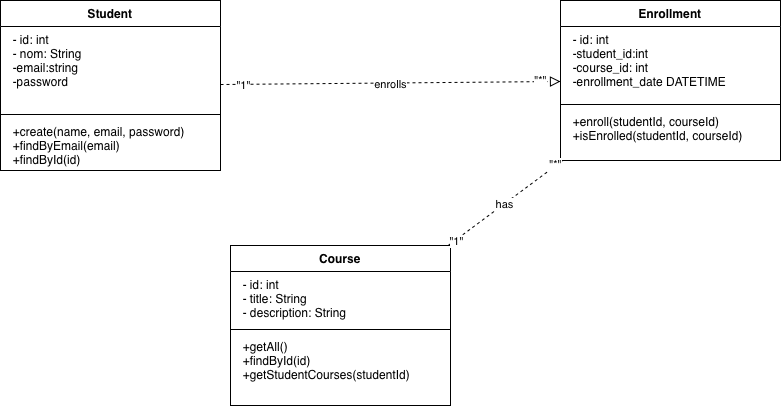

The diagram above was exported from draw.io. Its source (the exported page's mxGraphModel, read from the mxfile embedded in the PNG):
<mxGraphModel dx="1183" dy="774" grid="1" gridSize="10" guides="1" tooltips="1" connect="1" arrows="1" fold="1" page="1" pageScale="1" pageWidth="827" pageHeight="1169" background="#FFFFFF" math="0" shadow="0">
  <root>
    <mxCell id="0" />
    <mxCell id="1" parent="0" />
    <mxCell id="qHq6CtNfodY3cOrnhe6N-1" parent="1" style="swimlane;fontStyle=1;align=center;verticalAlign=top;childLayout=stackLayout;horizontal=1;startSize=26;horizontalStack=0;resizeParent=1;resizeParentMax=0;resizeLast=0;collapsible=1;marginBottom=0;whiteSpace=wrap;html=1;" value="Student" vertex="1">
      <mxGeometry height="170" width="220" x="10" y="115" as="geometry" />
    </mxCell>
    <mxCell id="qHq6CtNfodY3cOrnhe6N-2" parent="qHq6CtNfodY3cOrnhe6N-1" style="text;strokeColor=none;fillColor=none;align=left;verticalAlign=top;spacingLeft=4;spacingRight=4;overflow=hidden;rotatable=0;points=[[0,0.5],[1,0.5]];portConstraint=eastwest;whiteSpace=wrap;html=1;" value="&lt;div&gt;&amp;nbsp; - id: int&lt;/div&gt;&lt;div&gt;&amp;nbsp; - nom: String&lt;/div&gt;&lt;div&gt;&amp;nbsp; -email:string&amp;nbsp;&lt;br&gt;&lt;/div&gt;&lt;div&gt;&amp;nbsp; -password&lt;/div&gt;" vertex="1">
      <mxGeometry height="84" width="220" y="26" as="geometry" />
    </mxCell>
    <mxCell id="qHq6CtNfodY3cOrnhe6N-3" parent="qHq6CtNfodY3cOrnhe6N-1" style="line;strokeWidth=1;fillColor=none;align=left;verticalAlign=middle;spacingTop=-1;spacingLeft=3;spacingRight=3;rotatable=0;labelPosition=right;points=[];portConstraint=eastwest;strokeColor=inherit;" value="" vertex="1">
      <mxGeometry height="8" width="220" y="110" as="geometry" />
    </mxCell>
    <mxCell id="qHq6CtNfodY3cOrnhe6N-4" parent="qHq6CtNfodY3cOrnhe6N-1" style="text;strokeColor=none;fillColor=none;align=left;verticalAlign=top;spacingLeft=4;spacingRight=4;overflow=hidden;rotatable=0;points=[[0,0.5],[1,0.5]];portConstraint=eastwest;whiteSpace=wrap;html=1;" value="&lt;div&gt;&amp;nbsp; +create(name, email, password)&lt;/div&gt;&lt;div&gt;&amp;nbsp; +findByEmail(email)&lt;/div&gt;&lt;div&gt;&amp;nbsp; +findById(id)&lt;/div&gt;" vertex="1">
      <mxGeometry height="52" width="220" y="118" as="geometry" />
    </mxCell>
    <mxCell id="qHq6CtNfodY3cOrnhe6N-5" parent="1" style="swimlane;fontStyle=1;align=center;verticalAlign=top;childLayout=stackLayout;horizontal=1;startSize=26;horizontalStack=0;resizeParent=1;resizeParentMax=0;resizeLast=0;collapsible=1;marginBottom=0;whiteSpace=wrap;html=1;" value="Course" vertex="1">
      <mxGeometry height="160" width="220" x="240" y="360" as="geometry" />
    </mxCell>
    <mxCell id="qHq6CtNfodY3cOrnhe6N-6" parent="qHq6CtNfodY3cOrnhe6N-5" style="text;strokeColor=none;fillColor=none;align=left;verticalAlign=top;spacingLeft=4;spacingRight=4;overflow=hidden;rotatable=0;points=[[0,0.5],[1,0.5]];portConstraint=eastwest;whiteSpace=wrap;html=1;" value="&lt;div&gt;&amp;nbsp; - id: int&lt;/div&gt;&lt;div&gt;&amp;nbsp; - title: String&lt;/div&gt;&lt;div&gt;&amp;nbsp; - description: String&amp;nbsp;&lt;/div&gt;" vertex="1">
      <mxGeometry height="54" width="220" y="26" as="geometry" />
    </mxCell>
    <mxCell id="qHq6CtNfodY3cOrnhe6N-7" parent="qHq6CtNfodY3cOrnhe6N-5" style="line;strokeWidth=1;fillColor=none;align=left;verticalAlign=middle;spacingTop=-1;spacingLeft=3;spacingRight=3;rotatable=0;labelPosition=right;points=[];portConstraint=eastwest;strokeColor=inherit;" value="" vertex="1">
      <mxGeometry height="8" width="220" y="80" as="geometry" />
    </mxCell>
    <mxCell id="qHq6CtNfodY3cOrnhe6N-8" parent="qHq6CtNfodY3cOrnhe6N-5" style="text;strokeColor=none;fillColor=none;align=left;verticalAlign=top;spacingLeft=4;spacingRight=4;overflow=hidden;rotatable=0;points=[[0,0.5],[1,0.5]];portConstraint=eastwest;whiteSpace=wrap;html=1;" value="&lt;div&gt;&amp;nbsp; +getAll()&lt;/div&gt;&lt;div&gt;&amp;nbsp; +findById(id)&lt;/div&gt;&lt;div&gt;&amp;nbsp; +getStudentCourses(studentId)&lt;br&gt;&lt;/div&gt;" vertex="1">
      <mxGeometry height="72" width="220" y="88" as="geometry" />
    </mxCell>
    <mxCell id="NeqEUr1yDqSsvaoVAlll-1" parent="1" style="swimlane;fontStyle=1;align=center;verticalAlign=top;childLayout=stackLayout;horizontal=1;startSize=26;horizontalStack=0;resizeParent=1;resizeParentMax=0;resizeLast=0;collapsible=1;marginBottom=0;whiteSpace=wrap;html=1;" value="Enrollment" vertex="1">
      <mxGeometry height="160" width="220" x="570" y="115" as="geometry" />
    </mxCell>
    <mxCell id="NeqEUr1yDqSsvaoVAlll-2" parent="NeqEUr1yDqSsvaoVAlll-1" style="text;strokeColor=none;fillColor=none;align=left;verticalAlign=top;spacingLeft=4;spacingRight=4;overflow=hidden;rotatable=0;points=[[0,0.5],[1,0.5]];portConstraint=eastwest;whiteSpace=wrap;html=1;" value="&lt;div&gt;&amp;nbsp; - id: int&lt;/div&gt;&lt;div&gt;&amp;nbsp; -student_id:int&lt;/div&gt;&lt;div&gt;&amp;nbsp; -course_id: int&lt;/div&gt;&lt;div&gt;&amp;nbsp; -enrollment_date DATETIME&amp;nbsp;&lt;/div&gt;" vertex="1">
      <mxGeometry height="74" width="220" y="26" as="geometry" />
    </mxCell>
    <mxCell id="NeqEUr1yDqSsvaoVAlll-3" parent="NeqEUr1yDqSsvaoVAlll-1" style="line;strokeWidth=1;fillColor=none;align=left;verticalAlign=middle;spacingTop=-1;spacingLeft=3;spacingRight=3;rotatable=0;labelPosition=right;points=[];portConstraint=eastwest;strokeColor=inherit;" value="" vertex="1">
      <mxGeometry height="8" width="220" y="100" as="geometry" />
    </mxCell>
    <mxCell id="NeqEUr1yDqSsvaoVAlll-4" parent="NeqEUr1yDqSsvaoVAlll-1" style="text;strokeColor=none;fillColor=none;align=left;verticalAlign=top;spacingLeft=4;spacingRight=4;overflow=hidden;rotatable=0;points=[[0,0.5],[1,0.5]];portConstraint=eastwest;whiteSpace=wrap;html=1;" value="&lt;div&gt;&amp;nbsp; +enroll(studentId, courseId)&lt;/div&gt;&lt;div&gt;&amp;nbsp; +isEnrolled(studentId, courseId)&lt;/div&gt;" vertex="1">
      <mxGeometry height="52" width="220" y="108" as="geometry" />
    </mxCell>
    <mxCell id="QJI5k7ips4047Ynh675i-2" edge="1" parent="1" source="qHq6CtNfodY3cOrnhe6N-1" style="endArrow=block;startArrow=none;endFill=0;startFill=0;endSize=8;html=1;verticalAlign=bottom;dashed=1;labelBackgroundColor=none;rounded=0;" target="NeqEUr1yDqSsvaoVAlll-1" value="">
      <mxGeometry relative="1" width="160" as="geometry">
        <mxPoint x="390" y="380" as="sourcePoint" />
        <mxPoint x="550" y="380" as="targetPoint" />
      </mxGeometry>
    </mxCell>
    <mxCell id="QJI5k7ips4047Ynh675i-3" connectable="0" parent="QJI5k7ips4047Ynh675i-2" style="edgeLabel;html=1;align=center;verticalAlign=middle;resizable=0;points=[];" value="&quot;1&quot;" vertex="1">
      <mxGeometry relative="1" x="-0.8707" y="-1" as="geometry">
        <mxPoint as="offset" />
      </mxGeometry>
    </mxCell>
    <mxCell id="QJI5k7ips4047Ynh675i-4" connectable="0" parent="QJI5k7ips4047Ynh675i-2" style="edgeLabel;html=1;align=center;verticalAlign=middle;resizable=0;points=[];" value="&quot;*&quot;" vertex="1">
      <mxGeometry relative="1" x="0.8825" y="2" as="geometry">
        <mxPoint as="offset" />
      </mxGeometry>
    </mxCell>
    <mxCell id="QJI5k7ips4047Ynh675i-5" connectable="0" parent="QJI5k7ips4047Ynh675i-2" style="edgeLabel;html=1;align=center;verticalAlign=middle;resizable=0;points=[];" value="enrolls" vertex="1">
      <mxGeometry relative="1" x="-0.006" y="-1" as="geometry">
        <mxPoint as="offset" />
      </mxGeometry>
    </mxCell>
    <mxCell id="QJI5k7ips4047Ynh675i-6" edge="1" parent="1" source="qHq6CtNfodY3cOrnhe6N-5" style="endArrow=block;startArrow=none;endFill=0;startFill=0;endSize=8;html=1;verticalAlign=bottom;dashed=1;labelBackgroundColor=none;rounded=0;" target="NeqEUr1yDqSsvaoVAlll-1" value="">
      <mxGeometry relative="1" width="160" as="geometry">
        <mxPoint x="240" y="209" as="sourcePoint" />
        <mxPoint x="580" y="206" as="targetPoint" />
      </mxGeometry>
    </mxCell>
    <mxCell id="QJI5k7ips4047Ynh675i-7" connectable="0" parent="QJI5k7ips4047Ynh675i-6" style="edgeLabel;html=1;align=center;verticalAlign=middle;resizable=0;points=[];" value="&quot;1&quot;" vertex="1">
      <mxGeometry relative="1" x="-0.8707" y="-1" as="geometry">
        <mxPoint as="offset" />
      </mxGeometry>
    </mxCell>
    <mxCell id="QJI5k7ips4047Ynh675i-8" connectable="0" parent="QJI5k7ips4047Ynh675i-6" style="edgeLabel;html=1;align=center;verticalAlign=middle;resizable=0;points=[];" value="&quot;*&quot;" vertex="1">
      <mxGeometry relative="1" x="0.8825" y="2" as="geometry">
        <mxPoint as="offset" />
      </mxGeometry>
    </mxCell>
    <mxCell id="QJI5k7ips4047Ynh675i-11" connectable="0" parent="QJI5k7ips4047Ynh675i-6" style="edgeLabel;html=1;align=center;verticalAlign=middle;resizable=0;points=[];" value="has" vertex="1">
      <mxGeometry relative="1" x="-0.0351" as="geometry">
        <mxPoint as="offset" />
      </mxGeometry>
    </mxCell>
  </root>
</mxGraphModel>